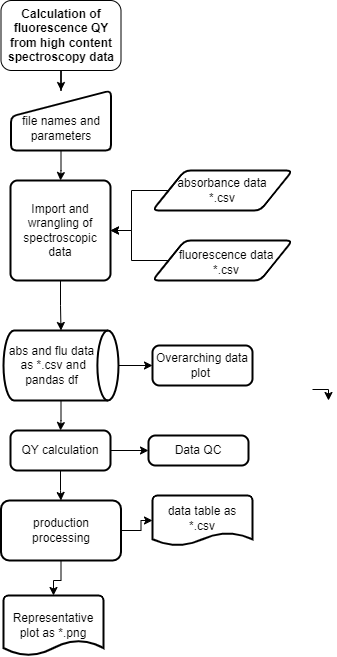

The diagram above was exported from draw.io. Its source (the exported page's mxGraphModel, read from the mxfile embedded in the PNG):
<mxGraphModel dx="662" dy="1519" grid="1" gridSize="10" guides="1" tooltips="1" connect="1" arrows="1" fold="1" page="1" pageScale="1" pageWidth="827" pageHeight="1169" math="0" shadow="0">
  <root>
    <mxCell id="WIyWlLk6GJQsqaUBKTNV-0" />
    <mxCell id="WIyWlLk6GJQsqaUBKTNV-1" parent="WIyWlLk6GJQsqaUBKTNV-0" />
    <mxCell id="cFePoN2Un4Ct-oxJlfI2-46" value="" style="edgeStyle=orthogonalEdgeStyle;rounded=0;orthogonalLoop=1;jettySize=auto;html=1;" edge="1" parent="WIyWlLk6GJQsqaUBKTNV-1" source="WIyWlLk6GJQsqaUBKTNV-3" target="cFePoN2Un4Ct-oxJlfI2-26">
      <mxGeometry relative="1" as="geometry" />
    </mxCell>
    <mxCell id="WIyWlLk6GJQsqaUBKTNV-3" value="Calculation of fluorescence QY from high content spectroscopy data" style="rounded=1;whiteSpace=wrap;html=1;fontSize=12;glass=0;strokeWidth=1;shadow=0;fontStyle=1" parent="WIyWlLk6GJQsqaUBKTNV-1" vertex="1">
      <mxGeometry x="162.5" y="-10" width="120" height="70" as="geometry" />
    </mxCell>
    <mxCell id="cFePoN2Un4Ct-oxJlfI2-31" value="" style="edgeStyle=orthogonalEdgeStyle;rounded=0;orthogonalLoop=1;jettySize=auto;html=1;" edge="1" parent="WIyWlLk6GJQsqaUBKTNV-1" source="cFePoN2Un4Ct-oxJlfI2-0" target="cFePoN2Un4Ct-oxJlfI2-6">
      <mxGeometry relative="1" as="geometry" />
    </mxCell>
    <mxCell id="cFePoN2Un4Ct-oxJlfI2-0" value="Import and wrangling of spectroscopic data" style="rounded=1;whiteSpace=wrap;html=1;absoluteArcSize=1;arcSize=14;strokeWidth=2;" vertex="1" parent="WIyWlLk6GJQsqaUBKTNV-1">
      <mxGeometry x="172" y="170" width="100" height="100" as="geometry" />
    </mxCell>
    <mxCell id="cFePoN2Un4Ct-oxJlfI2-44" value="" style="edgeStyle=orthogonalEdgeStyle;rounded=0;orthogonalLoop=1;jettySize=auto;html=1;" edge="1" parent="WIyWlLk6GJQsqaUBKTNV-1" source="cFePoN2Un4Ct-oxJlfI2-3" target="cFePoN2Un4Ct-oxJlfI2-0">
      <mxGeometry relative="1" as="geometry" />
    </mxCell>
    <mxCell id="cFePoN2Un4Ct-oxJlfI2-3" value="absorbance data&lt;br&gt;*.csv" style="shape=parallelogram;html=1;strokeWidth=2;perimeter=parallelogramPerimeter;whiteSpace=wrap;rounded=1;arcSize=12;size=0.23;" vertex="1" parent="WIyWlLk6GJQsqaUBKTNV-1">
      <mxGeometry x="314" y="160" width="140" height="40" as="geometry" />
    </mxCell>
    <mxCell id="cFePoN2Un4Ct-oxJlfI2-43" value="" style="edgeStyle=orthogonalEdgeStyle;rounded=0;orthogonalLoop=1;jettySize=auto;html=1;" edge="1" parent="WIyWlLk6GJQsqaUBKTNV-1" source="cFePoN2Un4Ct-oxJlfI2-4" target="cFePoN2Un4Ct-oxJlfI2-0">
      <mxGeometry relative="1" as="geometry" />
    </mxCell>
    <mxCell id="cFePoN2Un4Ct-oxJlfI2-4" value="fluorescence data&lt;br&gt;*.csv" style="shape=parallelogram;html=1;strokeWidth=2;perimeter=parallelogramPerimeter;whiteSpace=wrap;rounded=1;arcSize=12;size=0.23;spacingTop=4;spacingLeft=8;" vertex="1" parent="WIyWlLk6GJQsqaUBKTNV-1">
      <mxGeometry x="314" y="230" width="140" height="40" as="geometry" />
    </mxCell>
    <mxCell id="cFePoN2Un4Ct-oxJlfI2-25" value="" style="edgeStyle=orthogonalEdgeStyle;rounded=0;orthogonalLoop=1;jettySize=auto;html=1;" edge="1" parent="WIyWlLk6GJQsqaUBKTNV-1" source="cFePoN2Un4Ct-oxJlfI2-6" target="cFePoN2Un4Ct-oxJlfI2-18">
      <mxGeometry relative="1" as="geometry" />
    </mxCell>
    <mxCell id="cFePoN2Un4Ct-oxJlfI2-32" value="" style="edgeStyle=orthogonalEdgeStyle;rounded=0;orthogonalLoop=1;jettySize=auto;html=1;" edge="1" parent="WIyWlLk6GJQsqaUBKTNV-1" source="cFePoN2Un4Ct-oxJlfI2-6" target="cFePoN2Un4Ct-oxJlfI2-24">
      <mxGeometry relative="1" as="geometry" />
    </mxCell>
    <mxCell id="cFePoN2Un4Ct-oxJlfI2-6" value="abs and flu data&lt;br&gt;&amp;nbsp;as *.csv and &lt;br&gt;pandas df" style="strokeWidth=2;html=1;shape=mxgraph.flowchart.direct_data;whiteSpace=wrap;spacingRight=-4;spacingLeft=-22;" vertex="1" parent="WIyWlLk6GJQsqaUBKTNV-1">
      <mxGeometry x="165" y="320" width="115" height="70" as="geometry" />
    </mxCell>
    <mxCell id="cFePoN2Un4Ct-oxJlfI2-10" style="edgeStyle=orthogonalEdgeStyle;rounded=0;orthogonalLoop=1;jettySize=auto;html=1;exitX=0;exitY=0;exitDx=60;exitDy=49;exitPerimeter=0;" edge="1" parent="WIyWlLk6GJQsqaUBKTNV-1">
      <mxGeometry relative="1" as="geometry">
        <mxPoint x="490" y="390" as="targetPoint" />
        <mxPoint x="474" y="379" as="sourcePoint" />
      </mxGeometry>
    </mxCell>
    <mxCell id="cFePoN2Un4Ct-oxJlfI2-18" value="Overarching data plot&amp;nbsp;" style="rounded=1;whiteSpace=wrap;html=1;absoluteArcSize=1;arcSize=14;strokeWidth=2;" vertex="1" parent="WIyWlLk6GJQsqaUBKTNV-1">
      <mxGeometry x="314" y="335" width="100" height="40" as="geometry" />
    </mxCell>
    <mxCell id="cFePoN2Un4Ct-oxJlfI2-34" value="" style="edgeStyle=orthogonalEdgeStyle;rounded=0;orthogonalLoop=1;jettySize=auto;html=1;" edge="1" parent="WIyWlLk6GJQsqaUBKTNV-1" source="cFePoN2Un4Ct-oxJlfI2-24" target="cFePoN2Un4Ct-oxJlfI2-33">
      <mxGeometry relative="1" as="geometry" />
    </mxCell>
    <mxCell id="cFePoN2Un4Ct-oxJlfI2-36" value="" style="edgeStyle=orthogonalEdgeStyle;rounded=0;orthogonalLoop=1;jettySize=auto;html=1;" edge="1" parent="WIyWlLk6GJQsqaUBKTNV-1" source="cFePoN2Un4Ct-oxJlfI2-24" target="cFePoN2Un4Ct-oxJlfI2-35">
      <mxGeometry relative="1" as="geometry" />
    </mxCell>
    <mxCell id="cFePoN2Un4Ct-oxJlfI2-24" value="QY calculation" style="rounded=1;whiteSpace=wrap;html=1;absoluteArcSize=1;arcSize=14;strokeWidth=2;" vertex="1" parent="WIyWlLk6GJQsqaUBKTNV-1">
      <mxGeometry x="172" y="420" width="100" height="40" as="geometry" />
    </mxCell>
    <mxCell id="cFePoN2Un4Ct-oxJlfI2-30" value="" style="edgeStyle=orthogonalEdgeStyle;rounded=0;orthogonalLoop=1;jettySize=auto;html=1;" edge="1" parent="WIyWlLk6GJQsqaUBKTNV-1" source="cFePoN2Un4Ct-oxJlfI2-26" target="cFePoN2Un4Ct-oxJlfI2-0">
      <mxGeometry relative="1" as="geometry" />
    </mxCell>
    <mxCell id="cFePoN2Un4Ct-oxJlfI2-26" value="file names and parameters" style="html=1;strokeWidth=2;shape=manualInput;whiteSpace=wrap;rounded=1;size=26;arcSize=11;spacingTop=16;" vertex="1" parent="WIyWlLk6GJQsqaUBKTNV-1">
      <mxGeometry x="172.5" y="80" width="100" height="60" as="geometry" />
    </mxCell>
    <mxCell id="cFePoN2Un4Ct-oxJlfI2-33" value="Data QC" style="rounded=1;whiteSpace=wrap;html=1;absoluteArcSize=1;arcSize=14;strokeWidth=2;" vertex="1" parent="WIyWlLk6GJQsqaUBKTNV-1">
      <mxGeometry x="310" y="425" width="100" height="30" as="geometry" />
    </mxCell>
    <mxCell id="cFePoN2Un4Ct-oxJlfI2-38" value="" style="edgeStyle=orthogonalEdgeStyle;rounded=0;orthogonalLoop=1;jettySize=auto;html=1;" edge="1" parent="WIyWlLk6GJQsqaUBKTNV-1" source="cFePoN2Un4Ct-oxJlfI2-35" target="cFePoN2Un4Ct-oxJlfI2-37">
      <mxGeometry relative="1" as="geometry" />
    </mxCell>
    <mxCell id="cFePoN2Un4Ct-oxJlfI2-40" value="" style="edgeStyle=orthogonalEdgeStyle;rounded=0;orthogonalLoop=1;jettySize=auto;html=1;" edge="1" parent="WIyWlLk6GJQsqaUBKTNV-1" source="cFePoN2Un4Ct-oxJlfI2-35" target="cFePoN2Un4Ct-oxJlfI2-39">
      <mxGeometry relative="1" as="geometry" />
    </mxCell>
    <mxCell id="cFePoN2Un4Ct-oxJlfI2-35" value="production &lt;br&gt;processing" style="whiteSpace=wrap;html=1;rounded=1;arcSize=14;strokeWidth=2;" vertex="1" parent="WIyWlLk6GJQsqaUBKTNV-1">
      <mxGeometry x="162.5" y="490" width="120" height="60" as="geometry" />
    </mxCell>
    <mxCell id="cFePoN2Un4Ct-oxJlfI2-37" value="data table as *.csv" style="strokeWidth=2;html=1;shape=mxgraph.flowchart.document2;whiteSpace=wrap;size=0.25;spacingBottom=4;" vertex="1" parent="WIyWlLk6GJQsqaUBKTNV-1">
      <mxGeometry x="314" y="485" width="100" height="50" as="geometry" />
    </mxCell>
    <mxCell id="cFePoN2Un4Ct-oxJlfI2-39" value="Representative plot as *.png" style="strokeWidth=2;html=1;shape=mxgraph.flowchart.document2;whiteSpace=wrap;size=0.25;" vertex="1" parent="WIyWlLk6GJQsqaUBKTNV-1">
      <mxGeometry x="165" y="585" width="100" height="60" as="geometry" />
    </mxCell>
  </root>
</mxGraphModel>